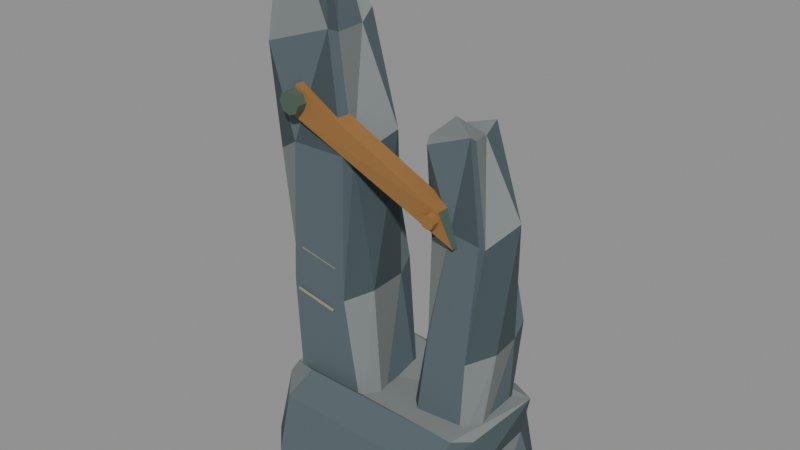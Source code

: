 # Source: west-bank-waymark.blend  (saved by Blender 4.3.34; exported with 4.5.12 LTS)
import bpy
from mathutils import Matrix  # noqa: F401  (used for matrix-valued properties, if any)

bpy.ops.wm.read_factory_settings(use_empty=True)
scene = bpy.context.scene
scene.name = 'Scene'

# ---- collections
col_west_bank_waymark = bpy.data.collections.new('West Bank Waymark'); scene.collection.children.link(col_west_bank_waymark)

# ---- materials (node trees are filled in below, after node groups)
mat_blue_grey_slate = bpy.data.materials.new('Blue-grey slate')
mat_blue_grey_slate.diffuse_color = (0.09306, 0.1274, 0.1441, 1.0)
mat_weathered_slate = bpy.data.materials.new('Weathered slate')
mat_weathered_slate.diffuse_color = (0.1946, 0.2195, 0.2159, 1.0)
mat_fractured_slate = bpy.data.materials.new('Fractured slate')
mat_fractured_slate.diffuse_color = (0.05286, 0.07619, 0.08438, 1.0)
mat_worn_bronze = bpy.data.materials.new('Worn bronze')
mat_worn_bronze.diffuse_color = (0.3712, 0.1845, 0.05613, 1.0)
mat_dark_green_bronze = bpy.data.materials.new('Dark green bronze')
mat_dark_green_bronze.diffuse_color = (0.08022, 0.1274, 0.09531, 1.0)
mat_exposed_mineral_edge = bpy.data.materials.new('Exposed mineral edge')
mat_exposed_mineral_edge.diffuse_color = (0.3564, 0.3325, 0.2384, 1.0)

# ---- material node trees
mat_blue_grey_slate.use_nodes = True; mat_blue_grey_slate.node_tree.nodes.clear()
_N = mat_blue_grey_slate.node_tree.nodes; _L = mat_blue_grey_slate.node_tree.links
n0 = _N.new('ShaderNodeBsdfPrincipled'); n0.name = 'Principled BSDF'; n0.location = (10, 300)
n0.inputs[0].default_value = (0.09306, 0.1274, 0.1441, 1.0)
n0.inputs[2].default_value = 0.92
n1 = _N.new('ShaderNodeOutputMaterial'); n1.name = 'Material Output'; n1.location = (300, 300)
_L.new(n0.outputs[0], n1.inputs[0])
n1.is_active_output = True
mat_weathered_slate.use_nodes = True; mat_weathered_slate.node_tree.nodes.clear()
_N = mat_weathered_slate.node_tree.nodes; _L = mat_weathered_slate.node_tree.links
n0 = _N.new('ShaderNodeBsdfPrincipled'); n0.name = 'Principled BSDF'; n0.location = (10, 300)
n0.inputs[0].default_value = (0.1946, 0.2195, 0.2159, 1.0)
n0.inputs[2].default_value = 0.95
n1 = _N.new('ShaderNodeOutputMaterial'); n1.name = 'Material Output'; n1.location = (300, 300)
_L.new(n0.outputs[0], n1.inputs[0])
n1.is_active_output = True
mat_fractured_slate.use_nodes = True; mat_fractured_slate.node_tree.nodes.clear()
_N = mat_fractured_slate.node_tree.nodes; _L = mat_fractured_slate.node_tree.links
n0 = _N.new('ShaderNodeBsdfPrincipled'); n0.name = 'Principled BSDF'; n0.location = (10, 300)
n0.inputs[0].default_value = (0.05286, 0.07619, 0.08438, 1.0)
n0.inputs[2].default_value = 0.99
n1 = _N.new('ShaderNodeOutputMaterial'); n1.name = 'Material Output'; n1.location = (300, 300)
_L.new(n0.outputs[0], n1.inputs[0])
n1.is_active_output = True
mat_worn_bronze.use_nodes = True; mat_worn_bronze.node_tree.nodes.clear()
_N = mat_worn_bronze.node_tree.nodes; _L = mat_worn_bronze.node_tree.links
n0 = _N.new('ShaderNodeBsdfPrincipled'); n0.name = 'Principled BSDF'; n0.location = (10, 300)
n0.inputs[0].default_value = (0.3712, 0.1845, 0.05613, 1.0)
n0.inputs[1].default_value = 0.28
n0.inputs[2].default_value = 0.62
n1 = _N.new('ShaderNodeOutputMaterial'); n1.name = 'Material Output'; n1.location = (300, 300)
_L.new(n0.outputs[0], n1.inputs[0])
n1.is_active_output = True
mat_dark_green_bronze.use_nodes = True; mat_dark_green_bronze.node_tree.nodes.clear()
_N = mat_dark_green_bronze.node_tree.nodes; _L = mat_dark_green_bronze.node_tree.links
n0 = _N.new('ShaderNodeBsdfPrincipled'); n0.name = 'Principled BSDF'; n0.location = (10, 300)
n0.inputs[0].default_value = (0.08022, 0.1274, 0.09531, 1.0)
n0.inputs[1].default_value = 0.18
n0.inputs[2].default_value = 0.84
n1 = _N.new('ShaderNodeOutputMaterial'); n1.name = 'Material Output'; n1.location = (300, 300)
_L.new(n0.outputs[0], n1.inputs[0])
n1.is_active_output = True
mat_exposed_mineral_edge.use_nodes = True; mat_exposed_mineral_edge.node_tree.nodes.clear()
_N = mat_exposed_mineral_edge.node_tree.nodes; _L = mat_exposed_mineral_edge.node_tree.links
n0 = _N.new('ShaderNodeBsdfPrincipled'); n0.name = 'Principled BSDF'; n0.location = (10, 300)
n0.inputs[0].default_value = (0.3564, 0.3325, 0.2384, 1.0)
n0.inputs[2].default_value = 0.89
n1 = _N.new('ShaderNodeOutputMaterial'); n1.name = 'Material Output'; n1.location = (300, 300)
_L.new(n0.outputs[0], n1.inputs[0])
n1.is_active_output = True

# ---- meshes
me_stone_footing = bpy.data.meshes.new('Stone footing')
me_stone_footing.from_pydata([(-0.62, -0.41, -0.2487), (0.644, -0.41, -0.2771), (0.78, -0.25, -0.2829), (0.78, 0.29, -0.2922), (0.62, 0.45, -0.2913), (-0.66, 0.45, -0.2625), (-0.78, 0.29, -0.2571), (-0.78, -0.25, -0.2478), (-0.575, -0.36, 0.1488), (0.4985, -0.36, 0.1118), (0.721, -0.19, 0.1935), (0.669, 0.23, 0.1457), (0.577, 0.4, 0.2232), (-0.6175, 0.4, 0.156), (-0.797, 0.23, 0.1005), (-0.719, -0.19, 0.1743), (-0.438, -0.3, 0.3606), (0.5695, -0.3, 0.3377), (0.628, -0.17, 0.2915), (0.706, 0.25, 0.3783), (0.524, 0.38, 0.3254), (-0.4705, 0.38, 0.3739), (-0.62, 0.25, 0.3165), (-0.672, -0.17, 0.2557)], [], [(7, 6, 5, 4, 3, 2, 1, 0), (0, 1, 9), (0, 9, 8), (1, 2, 10), (1, 10, 9), (2, 3, 11), (2, 11, 10), (3, 4, 12), (3, 12, 11), (4, 5, 13), (4, 13, 12), (5, 6, 14), (5, 14, 13), (6, 7, 15), (6, 15, 14), (7, 0, 8), (7, 8, 15), (8, 9, 17), (8, 17, 16), (9, 10, 18), (9, 18, 17), (10, 11, 19), (10, 19, 18), (11, 12, 20), (11, 20, 19), (12, 13, 21), (12, 21, 20), (13, 14, 22), (13, 22, 21), (14, 15, 23), (14, 23, 22), (15, 8, 16), (15, 16, 23), (16, 17, 18, 19, 20, 21, 22, 23)])
me_stone_footing.polygons.foreach_set('material_index', [2, 0, 0, 1, 1, 0, 1, 2, 2, 2, 2, 0, 0, 1, 1, 2, 0, 0, 0, 2, 0, 2, 2, 0, 0, 1, 1, 2, 2, 0, 1, 1, 1, 1])
me_stone_footing.materials.append(mat_blue_grey_slate)
me_stone_footing.materials.append(mat_weathered_slate)
me_stone_footing.materials.append(mat_fractured_slate)
me_stone_footing.update()
me_tall_bank_fin = bpy.data.meshes.new('Tall bank fin')
me_tall_bank_fin.from_pydata([(-0.56, -0.235, 0.1159), (-0.1065, -0.235, 0.1204), (-0.03, -0.145, 0.1219), (-0.03, 0.175, 0.1243), (-0.12, 0.265, 0.1241), (-0.5825, 0.265, 0.1195), (-0.65, 0.175, 0.1181), (-0.65, -0.145, 0.1157), (-0.605, -0.23, 0.8812), (-0.2342, -0.23, 0.8613), (-0.084, -0.145, 0.9496), (-0.136, 0.145, 0.9143), (-0.143, 0.23, 0.9908), (-0.6263, 0.23, 0.9061), (-0.742, 0.145, 0.8444), (-0.664, -0.145, 0.9057), (-0.568, -0.22, 1.722), (-0.2288, -0.22, 1.726), (-0.217, -0.145, 1.691), (-0.139, 0.125, 1.799), (-0.266, 0.2, 1.744), (-0.5867, 0.2, 1.765), (-0.695, 0.125, 1.697), (-0.747, -0.145, 1.615), (-0.766, -0.185, 2.233), (-0.3375, -0.185, 2.379), (-0.33, -0.115, 2.349), (-0.382, 0.125, 2.332), (-0.374, 0.195, 2.407), (-0.7835, 0.195, 2.286), (-0.758, 0.125, 2.343), (-0.81, -0.115, 2.256), (-0.751, -0.087, 2.803), (-0.6203, -0.087, 2.794), (-0.493, -0.029, 2.894), (-0.545, 0.109, 2.866), (-0.655, 0.167, 2.811), (-0.7655, 0.167, 2.845), (-0.861, 0.109, 2.772), (-0.783, -0.029, 2.826)], [], [(7, 6, 5, 4, 3, 2, 1, 0), (0, 1, 9), (0, 9, 8), (1, 2, 10), (1, 10, 9), (2, 3, 11), (2, 11, 10), (3, 4, 12), (3, 12, 11), (4, 5, 13), (4, 13, 12), (5, 6, 14), (5, 14, 13), (6, 7, 15), (6, 15, 14), (7, 0, 8), (7, 8, 15), (8, 9, 17), (8, 17, 16), (9, 10, 18), (9, 18, 17), (10, 11, 19), (10, 19, 18), (11, 12, 20), (11, 20, 19), (12, 13, 21), (12, 21, 20), (13, 14, 22), (13, 22, 21), (14, 15, 23), (14, 23, 22), (15, 8, 16), (15, 16, 23), (16, 17, 25), (16, 25, 24), (17, 18, 26), (17, 26, 25), (18, 19, 27), (18, 27, 26), (19, 20, 28), (19, 28, 27), (20, 21, 29), (20, 29, 28), (21, 22, 30), (21, 30, 29), (22, 23, 31), (22, 31, 30), (23, 16, 24), (23, 24, 31), (24, 25, 33), (24, 33, 32), (25, 26, 34), (25, 34, 33), (26, 27, 35), (26, 35, 34), (27, 28, 36), (27, 36, 35), (28, 29, 37), (28, 37, 36), (29, 30, 38), (29, 38, 37), (30, 31, 39), (30, 39, 38), (31, 24, 32), (31, 32, 39), (32, 33, 34, 35, 36, 37, 38, 39)])
me_tall_bank_fin.polygons.foreach_set('material_index', [2, 0, 0, 1, 1, 0, 1, 2, 2, 2, 2, 0, 0, 1, 1, 2, 0, 0, 0, 2, 0, 2, 2, 0, 0, 1, 1, 2, 2, 0, 1, 1, 1, 2, 0, 0, 0, 1, 1, 2, 2, 0, 0, 1, 2, 0, 0, 2, 2, 1, 1, 2, 2, 0, 0, 1, 1, 0, 1, 2, 2, 2, 2, 0, 0, 1])
me_tall_bank_fin.materials.append(mat_blue_grey_slate)
me_tall_bank_fin.materials.append(mat_weathered_slate)
me_tall_bank_fin.materials.append(mat_fractured_slate)
me_tall_bank_fin.update()
me_split_outer_fin = bpy.data.meshes.new('Split outer fin')
me_split_outer_fin.from_pydata([(0.213, -0.165, 0.1266), (0.5195, -0.165, 0.1299), (0.59, -0.082, 0.1313), (0.59, 0.202, 0.1337), (0.507, 0.285, 0.1334), (0.1922, 0.285, 0.13), (0.13, 0.202, 0.1287), (0.13, -0.082, 0.1263), (0.283, -0.145, 0.7606), (0.5367, -0.145, 0.7284), (0.681, -0.067, 0.8146), (0.629, 0.177, 0.7747), (0.629, 0.255, 0.8514), (0.2635, 0.255, 0.7791), (0.153, 0.177, 0.7194), (0.231, -0.067, 0.7853), (0.401, -0.117, 1.455), (0.5799, -0.117, 1.43), (0.578, -0.058, 1.389), (0.656, 0.138, 1.485), (0.545, 0.197, 1.431), (0.3862, 0.197, 1.481), (0.29, 0.138, 1.419), (0.238, -0.058, 1.349), (0.204, -0.065, 1.863), (0.4704, -0.065, 1.971), (0.466, -0.009, 1.934), (0.414, 0.149, 1.901), (0.436, 0.205, 1.977), (0.19, 0.205, 1.894), (0.226, 0.149, 1.958), (0.174, -0.009, 1.887)], [], [(7, 6, 5, 4, 3, 2, 1, 0), (0, 1, 9), (0, 9, 8), (1, 2, 10), (1, 10, 9), (2, 3, 11), (2, 11, 10), (3, 4, 12), (3, 12, 11), (4, 5, 13), (4, 13, 12), (5, 6, 14), (5, 14, 13), (6, 7, 15), (6, 15, 14), (7, 0, 8), (7, 8, 15), (8, 9, 17), (8, 17, 16), (9, 10, 18), (9, 18, 17), (10, 11, 19), (10, 19, 18), (11, 12, 20), (11, 20, 19), (12, 13, 21), (12, 21, 20), (13, 14, 22), (13, 22, 21), (14, 15, 23), (14, 23, 22), (15, 8, 16), (15, 16, 23), (16, 17, 25), (16, 25, 24), (17, 18, 26), (17, 26, 25), (18, 19, 27), (18, 27, 26), (19, 20, 28), (19, 28, 27), (20, 21, 29), (20, 29, 28), (21, 22, 30), (21, 30, 29), (22, 23, 31), (22, 31, 30), (23, 16, 24), (23, 24, 31), (24, 25, 26, 27, 28, 29, 30, 31)])
me_split_outer_fin.polygons.foreach_set('material_index', [2, 0, 0, 1, 1, 0, 1, 2, 2, 2, 2, 0, 0, 1, 1, 2, 0, 0, 0, 2, 0, 2, 2, 0, 0, 1, 1, 2, 2, 0, 1, 1, 1, 2, 0, 0, 0, 1, 1, 2, 2, 0, 0, 1, 2, 0, 0, 2, 2, 1])
me_split_outer_fin.materials.append(mat_blue_grey_slate)
me_split_outer_fin.materials.append(mat_weathered_slate)
me_split_outer_fin.materials.append(mat_fractured_slate)
me_split_outer_fin.update()
me_bronze_knee = bpy.data.meshes.new('Bronze knee')
me_bronze_knee.from_pydata([(-0.53, -0.255, 1.89), (0.45, -0.16, 1.39), (0.37, -0.18, 1.58), (-0.51, -0.255, 2.07), (-0.53, -0.143, 1.89), (0.45, -0.048, 1.39), (0.37, -0.068, 1.58), (-0.51, -0.143, 2.07)], [], [(0, 1, 2, 3), (7, 6, 5, 4), (4, 5, 1, 0), (5, 6, 2, 1), (6, 7, 3, 2), (7, 4, 0, 3)])
me_bronze_knee.polygons.foreach_set('material_index', [0, 1, 1, 1, 0, 1])
me_bronze_knee.materials.append(mat_worn_bronze)
me_bronze_knee.materials.append(mat_dark_green_bronze)
me_bronze_knee.update()
me_cylinder = bpy.data.meshes.new('Cylinder')
me_cylinder.from_pydata([(0.0, 0.067, -0.04), (0.0, 0.067, 0.04), (0.04738, 0.04738, -0.04), (0.04738, 0.04738, 0.04), (0.067, 0.0, -0.04), (0.067, 0.0, 0.04), (0.04738, -0.04738, -0.04), (0.04738, -0.04738, 0.04), (0.0, -0.067, -0.04), (0.0, -0.067, 0.04), (-0.04738, -0.04738, -0.04), (-0.04738, -0.04738, 0.04), (-0.067, 0.0, -0.04), (-0.067, 0.0, 0.04), (-0.04738, 0.04738, -0.04), (-0.04738, 0.04738, 0.04)], [], [(0, 1, 3, 2), (2, 3, 5, 4), (4, 5, 7, 6), (6, 7, 9, 8), (8, 9, 11, 10), (10, 11, 13, 12), (3, 1, 15, 13, 11, 9, 7, 5), (12, 13, 15, 14), (14, 15, 1, 0), (0, 2, 4, 6, 8, 10, 12, 14)])
_uv = me_cylinder.uv_layers.new(name='UVMap')
_uv.uv.foreach_set('vector', [1.0, 0.5, 1.0, 1.0, 0.875, 1.0, 0.875, 0.5, 0.875, 0.5, 0.875, 1.0, 0.75, 1.0, 0.75, 0.5, 0.75, 0.5, 0.75, 1.0, 0.625, 1.0, 0.625, 0.5, 0.625, 0.5, 0.625, 1.0, 0.5, 1.0, 0.5, 0.5, 0.5, 0.5, 0.5, 1.0, 0.375, 1.0, 0.375, 0.5, 0.375, 0.5, 0.375, 1.0, 0.25, 1.0, 0.25, 0.5, 0.4197, 0.4197, 0.25, 0.49, 0.08029, 0.4197, 0.01, 0.25, 0.08029, 0.08029, 0.25, 0.01, 0.4197, 0.08029, 0.49, 0.25, 0.25, 0.5, 0.25, 1.0, 0.125, 1.0, 0.125, 0.5, 0.125, 0.5, 0.125, 1.0, 0.0, 1.0, 0.0, 0.5, 0.75, 0.49, 0.9197, 0.4197, 0.99, 0.25, 0.9197, 0.08029, 0.75, 0.01, 0.5803, 0.08029, 0.51, 0.25, 0.5803, 0.4197])
me_cylinder.materials.append(mat_dark_green_bronze)
me_cylinder.update()
me_cylinder_001 = bpy.data.meshes.new('Cylinder.001')
me_cylinder_001.from_pydata([(0.0, 0.043, -0.0375), (0.0, 0.043, 0.0375), (0.03041, 0.03041, -0.0375), (0.03041, 0.03041, 0.0375), (0.043, 0.0, -0.0375), (0.043, 0.0, 0.0375), (0.03041, -0.03041, -0.0375), (0.03041, -0.03041, 0.0375), (0.0, -0.043, -0.0375), (0.0, -0.043, 0.0375), (-0.03041, -0.03041, -0.0375), (-0.03041, -0.03041, 0.0375), (-0.043, 0.0, -0.0375), (-0.043, 0.0, 0.0375), (-0.03041, 0.03041, -0.0375), (-0.03041, 0.03041, 0.0375)], [], [(0, 1, 3, 2), (2, 3, 5, 4), (4, 5, 7, 6), (6, 7, 9, 8), (8, 9, 11, 10), (10, 11, 13, 12), (3, 1, 15, 13, 11, 9, 7, 5), (12, 13, 15, 14), (14, 15, 1, 0), (0, 2, 4, 6, 8, 10, 12, 14)])
_uv = me_cylinder_001.uv_layers.new(name='UVMap')
_uv.uv.foreach_set('vector', [1.0, 0.5, 1.0, 1.0, 0.875, 1.0, 0.875, 0.5, 0.875, 0.5, 0.875, 1.0, 0.75, 1.0, 0.75, 0.5, 0.75, 0.5, 0.75, 1.0, 0.625, 1.0, 0.625, 0.5, 0.625, 0.5, 0.625, 1.0, 0.5, 1.0, 0.5, 0.5, 0.5, 0.5, 0.5, 1.0, 0.375, 1.0, 0.375, 0.5, 0.375, 0.5, 0.375, 1.0, 0.25, 1.0, 0.25, 0.5, 0.4197, 0.4197, 0.25, 0.49, 0.08029, 0.4197, 0.01, 0.25, 0.08029, 0.08029, 0.25, 0.01, 0.4197, 0.08029, 0.49, 0.25, 0.25, 0.5, 0.25, 1.0, 0.125, 1.0, 0.125, 0.5, 0.125, 0.5, 0.125, 1.0, 0.0, 1.0, 0.0, 0.5, 0.75, 0.49, 0.9197, 0.4197, 0.99, 0.25, 0.9197, 0.08029, 0.75, 0.01, 0.5803, 0.08029, 0.51, 0.25, 0.5803, 0.4197])
me_cylinder_001.materials.append(mat_worn_bronze)
me_cylinder_001.update()
me_mineral_seam_1 = bpy.data.meshes.new('Mineral seam 1')
me_mineral_seam_1.from_pydata([(-0.58, -0.235, 0.818), (-0.32, -0.235, 0.766), (-0.3, -0.239, 0.789), (-0.57, -0.239, 0.841)], [], [(0, 1, 2, 3)])
me_mineral_seam_1.materials.append(mat_exposed_mineral_edge)
me_mineral_seam_1.update()
me_mineral_seam_2 = bpy.data.meshes.new('Mineral seam 2')
me_mineral_seam_2.from_pydata([(-0.55, -0.225, 1.078), (-0.312, -0.225, 1.026), (-0.292, -0.229, 1.049), (-0.54, -0.229, 1.101)], [], [(0, 1, 2, 3)])
me_mineral_seam_2.materials.append(mat_exposed_mineral_edge)
me_mineral_seam_2.update()
me_mineral_seam_3 = bpy.data.meshes.new('Mineral seam 3')
me_mineral_seam_3.from_pydata([(-0.55, -0.218, 1.338), (-0.334, -0.218, 1.286), (-0.314, -0.222, 1.309), (-0.54, -0.222, 1.361)], [], [(0, 1, 2, 3)])
me_mineral_seam_3.materials.append(mat_exposed_mineral_edge)
me_mineral_seam_3.update()

# ---- objects
ob_stone_footing = bpy.data.objects.new('Stone footing', me_stone_footing)
ob_tall_bank_fin = bpy.data.objects.new('Tall bank fin', me_tall_bank_fin)
ob_split_outer_fin = bpy.data.objects.new('Split outer fin', me_split_outer_fin)
ob_bronze_knee = bpy.data.objects.new('Bronze knee', me_bronze_knee)
ob_upper_bronze_pin = bpy.data.objects.new('Upper bronze pin', me_cylinder)
ob_lower_bronze_pin = bpy.data.objects.new('Lower bronze pin', me_cylinder_001)
ob_mineral_seam_1 = bpy.data.objects.new('Mineral seam 1', me_mineral_seam_1)
ob_mineral_seam_2 = bpy.data.objects.new('Mineral seam 2', me_mineral_seam_2)
ob_mineral_seam_3 = bpy.data.objects.new('Mineral seam 3', me_mineral_seam_3)

# ---- transforms, parenting, visibility, modifiers, constraints
ob_stone_footing.location = (0.0, 0.0, 0.0)
ob_tall_bank_fin.location = (0.0, 0.0, 0.0)
ob_split_outer_fin.location = (0.0, 0.0, 0.0)
ob_bronze_knee.location = (0.0, 0.0, 0.0)
ob_upper_bronze_pin.location = (-0.51, -0.27, 1.98)
ob_upper_bronze_pin.rotation_euler = (1.571, 0.0, 0.0)
ob_lower_bronze_pin.location = (0.33, -0.18, 1.53)
ob_lower_bronze_pin.rotation_euler = (1.571, 0.0, 0.0)
ob_mineral_seam_1.location = (0.0, 0.0, 0.0)
ob_mineral_seam_2.location = (0.0, 0.0, 0.0)
ob_mineral_seam_3.location = (0.0, 0.0, 0.0)

# ---- collection membership
col_west_bank_waymark.objects.link(ob_stone_footing)
col_west_bank_waymark.objects.link(ob_tall_bank_fin)
col_west_bank_waymark.objects.link(ob_split_outer_fin)
col_west_bank_waymark.objects.link(ob_bronze_knee)
col_west_bank_waymark.objects.link(ob_upper_bronze_pin)
col_west_bank_waymark.objects.link(ob_lower_bronze_pin)
col_west_bank_waymark.objects.link(ob_mineral_seam_1)
col_west_bank_waymark.objects.link(ob_mineral_seam_2)
col_west_bank_waymark.objects.link(ob_mineral_seam_3)

# ---- scene / render settings (as saved in the file)
scene.frame_start = 1; scene.frame_end = 250; scene.frame_set(1)
scene.render.engine = 'BLENDER_EEVEE_NEXT'
bpy.context.view_layer.update()

# ---- added for rendering (the .blend has no active camera and no usable light): camera, sun + grey world if the file has none
cam_auto = bpy.data.cameras.new('AutoCamera')
cam_auto.lens = 50.0
cam_auto.sensor_width = 36.0
cam_auto.clip_end = 1000.0
ob_auto_camera = bpy.data.objects.new('AutoCamera', cam_auto)
scene.collection.objects.link(ob_auto_camera)
ob_auto_camera.location = (3.36937, -4.07185, 4.02869)
ob_auto_camera.rotation_euler = (1.09748, -7.21219e-08, 0.694738)
scene.camera = ob_auto_camera
light_auto_sun = bpy.data.lights.new('AutoSun', 'SUN')
light_auto_sun.energy = 3.0
light_auto_sun.angle = 0.0523599
ob_auto_sun = bpy.data.objects.new('AutoSun', light_auto_sun)
scene.collection.objects.link(ob_auto_sun)
ob_auto_sun.rotation_euler = (0.872665, 0.174533, 0.523599)
if scene.world is None:
    world_auto = bpy.data.worlds.new('AutoWorld')
    world_auto.color = (0.3, 0.3, 0.3)
    scene.world = world_auto
bpy.context.view_layer.update()
